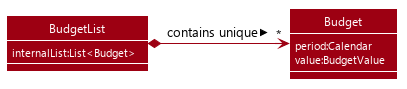

The diagram above was rendered by PlantUML. Its source (embedded in the PNG):
@startuml








skinparam BackgroundColor #FFFFFFF

skinparam Shadowing false

skinparam MinClassWidth 50
skinparam ParticipantPadding 10
skinparam DefaultTextAlignment center
skinparam packageStyle Rectangle

skinparam defaultFontName Segoe UI

skinparam Class {
    FontColor #FFFFFF
    BorderThickness 1
    BorderColor #FFFFFF
    StereotypeFontColor #FFFFFF
}

skinparam Actor {
    BorderColor #000000
    Color #000000
}

skinparam Sequence {
    MessageAlign center
    BoxFontSize 15
    BoxPadding 0
    BoxFontColor #FFFFFF
}

skinparam Participant {
    FontColor #FFFFFFF
    Padding 20
}


hide footbox
hide members
hide circle
skinparam arrowThickness 1.1
skinparam arrowColor #9D0012
skinparam classBackgroundColor #9D0012
show members

class BudgetList {
    <color:#white>internalList:List<Budget>
}

class Budget {
    <color:#white>period:Calendar
    <color:#white>value:BudgetValue
}

BudgetList *-> "*" Budget : > contains unique

@enduml